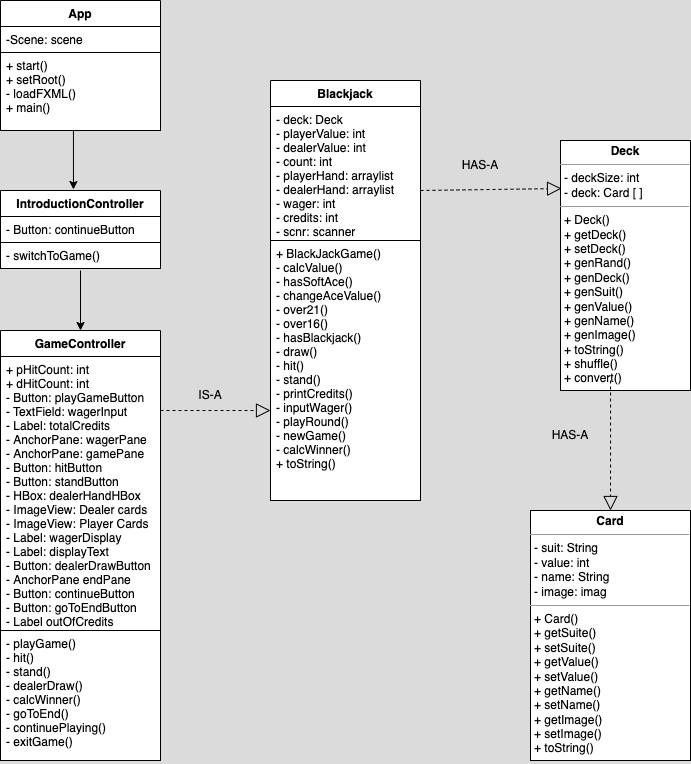

The diagram above was exported from draw.io. Its source (the exported page's mxGraphModel, read from the mxfile embedded in the PNG):
<mxGraphModel dx="255" dy="621" grid="1" gridSize="10" guides="1" tooltips="1" connect="1" arrows="1" fold="1" page="1" pageScale="1" pageWidth="850" pageHeight="1100" background="#DBDBDB" math="0" shadow="0">
  <root>
    <mxCell id="0" />
    <mxCell id="1" parent="0" />
    <mxCell id="KfEt0orCT98sfxQyv8IU-16" value="&lt;p style=&quot;margin:0px;margin-top:4px;text-align:center;&quot;&gt;&lt;b&gt;Deck&lt;/b&gt;&lt;/p&gt;&lt;hr size=&quot;1&quot;&gt;&lt;p style=&quot;margin:0px;margin-left:4px;&quot;&gt;- deckSize: int&lt;/p&gt;&lt;p style=&quot;margin:0px;margin-left:4px;&quot;&gt;- deck: Card [ ]&amp;nbsp;&lt;/p&gt;&lt;hr size=&quot;1&quot;&gt;&lt;p style=&quot;margin:0px;margin-left:4px;&quot;&gt;+ Deck()&lt;/p&gt;&lt;p style=&quot;margin:0px;margin-left:4px;&quot;&gt;+ getDeck()&lt;/p&gt;&lt;p style=&quot;margin:0px;margin-left:4px;&quot;&gt;+ setDeck()&lt;/p&gt;&lt;p style=&quot;margin:0px;margin-left:4px;&quot;&gt;+ genRand()&lt;/p&gt;&lt;p style=&quot;margin:0px;margin-left:4px;&quot;&gt;+ genDeck()&lt;/p&gt;&lt;p style=&quot;margin:0px;margin-left:4px;&quot;&gt;+ genSuit()&lt;/p&gt;&lt;p style=&quot;margin:0px;margin-left:4px;&quot;&gt;+ genValue()&lt;/p&gt;&lt;p style=&quot;margin:0px;margin-left:4px;&quot;&gt;+ genName()&lt;/p&gt;&lt;p style=&quot;margin:0px;margin-left:4px;&quot;&gt;+ genImage()&lt;/p&gt;&lt;p style=&quot;margin:0px;margin-left:4px;&quot;&gt;+ toString()&lt;/p&gt;&lt;p style=&quot;margin:0px;margin-left:4px;&quot;&gt;+ shuffle()&lt;/p&gt;&lt;p style=&quot;margin:0px;margin-left:4px;&quot;&gt;+ convert()&lt;/p&gt;" style="verticalAlign=top;align=left;overflow=fill;fontSize=12;fontFamily=Helvetica;html=1;" parent="1" vertex="1">
      <mxGeometry x="630" y="190" width="130" height="250" as="geometry" />
    </mxCell>
    <mxCell id="KfEt0orCT98sfxQyv8IU-21" value="&lt;p style=&quot;margin:0px;margin-top:4px;text-align:center;&quot;&gt;&lt;b&gt;Card&lt;/b&gt;&lt;/p&gt;&lt;hr size=&quot;1&quot;&gt;&lt;p style=&quot;margin:0px;margin-left:4px;&quot;&gt;- suit: String&lt;/p&gt;&lt;p style=&quot;margin:0px;margin-left:4px;&quot;&gt;- value: int&lt;/p&gt;&lt;p style=&quot;margin:0px;margin-left:4px;&quot;&gt;- name: String&amp;nbsp;&lt;/p&gt;&lt;p style=&quot;margin:0px;margin-left:4px;&quot;&gt;- image: imag&lt;/p&gt;&lt;hr size=&quot;1&quot;&gt;&lt;p style=&quot;margin:0px;margin-left:4px;&quot;&gt;+ Card()&lt;/p&gt;&lt;p style=&quot;margin:0px;margin-left:4px;&quot;&gt;+ getSuite()&lt;/p&gt;&lt;p style=&quot;margin:0px;margin-left:4px;&quot;&gt;+ setSuite()&lt;/p&gt;&lt;p style=&quot;margin:0px;margin-left:4px;&quot;&gt;+ getValue()&lt;/p&gt;&lt;p style=&quot;margin:0px;margin-left:4px;&quot;&gt;+ setValue()&lt;/p&gt;&lt;p style=&quot;margin:0px;margin-left:4px;&quot;&gt;+ getName()&lt;/p&gt;&lt;p style=&quot;margin:0px;margin-left:4px;&quot;&gt;+ setName()&lt;/p&gt;&lt;p style=&quot;margin:0px;margin-left:4px;&quot;&gt;+ getImage()&lt;/p&gt;&lt;p style=&quot;margin:0px;margin-left:4px;&quot;&gt;+ setImage()&lt;/p&gt;&lt;p style=&quot;margin:0px;margin-left:4px;&quot;&gt;+ toString()&lt;/p&gt;" style="verticalAlign=top;align=left;overflow=fill;fontSize=12;fontFamily=Helvetica;html=1;" parent="1" vertex="1">
      <mxGeometry x="600" y="560" width="160" height="250" as="geometry" />
    </mxCell>
    <mxCell id="dnsrydnvtEDVz8YRLp9r-3" value="HAS-A" style="text;html=1;strokeColor=none;fillColor=none;align=center;verticalAlign=middle;whiteSpace=wrap;rounded=0;" parent="1" vertex="1">
      <mxGeometry x="610" y="470" width="60" height="30" as="geometry" />
    </mxCell>
    <mxCell id="dnsrydnvtEDVz8YRLp9r-55" value="Blackjack" style="swimlane;fontStyle=1;align=center;verticalAlign=top;childLayout=stackLayout;horizontal=1;startSize=26;horizontalStack=0;resizeParent=1;resizeParentMax=0;resizeLast=0;collapsible=1;marginBottom=0;fillColor=default;" parent="1" vertex="1">
      <mxGeometry x="340" y="130" width="150" height="420" as="geometry" />
    </mxCell>
    <mxCell id="dnsrydnvtEDVz8YRLp9r-56" value="- deck: Deck&#10;- playerValue: int&#10;- dealerValue: int&#10;- count: int&#10;- playerHand: arraylist&#10;- dealerHand: arraylist&#10;- wager: int&#10;- credits: int&#10;- scnr: scanner&#10;" style="text;strokeColor=default;fillColor=default;align=left;verticalAlign=top;spacingLeft=4;spacingRight=4;overflow=hidden;rotatable=0;points=[[0,0.5],[1,0.5]];portConstraint=eastwest;" parent="dnsrydnvtEDVz8YRLp9r-55" vertex="1">
      <mxGeometry y="26" width="150" height="134" as="geometry" />
    </mxCell>
    <mxCell id="dnsrydnvtEDVz8YRLp9r-58" value="+ BlackJackGame()&#10;- calcValue()&#10;- hasSoftAce()&#10;- changeAceValue()&#10;- over21()&#10;- over16()&#10;- hasBlackjack()&#10;- draw()&#10;- hit()&#10;- stand()&#10;- printCredits()&#10;- inputWager()&#10;- playRound()&#10;- newGame()&#10;- calcWinner()&#10;+ toString()&#10;" style="text;strokeColor=default;fillColor=default;align=left;verticalAlign=top;spacingLeft=4;spacingRight=4;overflow=hidden;rotatable=0;points=[[0,0.5],[1,0.5]];portConstraint=eastwest;" parent="dnsrydnvtEDVz8YRLp9r-55" vertex="1">
      <mxGeometry y="160" width="150" height="260" as="geometry" />
    </mxCell>
    <mxCell id="dnsrydnvtEDVz8YRLp9r-64" value="HAS-A" style="text;html=1;align=center;verticalAlign=middle;whiteSpace=wrap;rounded=0;" parent="1" vertex="1">
      <mxGeometry x="520" y="200" width="60" height="30" as="geometry" />
    </mxCell>
    <mxCell id="6uayYB-yViorNgf1PyJG-4" value="App" style="swimlane;fontStyle=1;align=center;verticalAlign=top;childLayout=stackLayout;horizontal=1;startSize=26;horizontalStack=0;resizeParent=1;resizeParentMax=0;resizeLast=0;collapsible=1;marginBottom=0;fontColor=#000000;fillColor=#FFFFFF;labelBackgroundColor=none;labelBorderColor=none;strokeColor=default;" parent="1" vertex="1">
      <mxGeometry x="70" y="50" width="160" height="130" as="geometry">
        <mxRectangle x="540" y="140" width="60" height="30" as="alternateBounds" />
      </mxGeometry>
    </mxCell>
    <mxCell id="6uayYB-yViorNgf1PyJG-5" value="-Scene: scene " style="text;strokeColor=default;fillColor=default;align=left;verticalAlign=top;spacingLeft=4;spacingRight=4;overflow=hidden;rotatable=0;points=[[0,0.5],[1,0.5]];portConstraint=eastwest;fontColor=#000000;" parent="6uayYB-yViorNgf1PyJG-4" vertex="1">
      <mxGeometry y="26" width="160" height="26" as="geometry" />
    </mxCell>
    <mxCell id="6uayYB-yViorNgf1PyJG-7" value="+ start()&#10;+ setRoot()&#10;- loadFXML()&#10;+ main()" style="text;strokeColor=default;fillColor=#FFFFFF;align=left;verticalAlign=top;spacingLeft=4;spacingRight=4;overflow=hidden;rotatable=0;points=[[0,0.5],[1,0.5]];portConstraint=eastwest;fontColor=#000000;" parent="6uayYB-yViorNgf1PyJG-4" vertex="1">
      <mxGeometry y="52" width="160" height="78" as="geometry" />
    </mxCell>
    <mxCell id="gFZXMF0HCxIz1SZ2jKiU-13" value="GameController" style="swimlane;fontStyle=1;align=center;verticalAlign=top;childLayout=stackLayout;horizontal=1;startSize=26;horizontalStack=0;resizeParent=1;resizeParentMax=0;resizeLast=0;collapsible=1;marginBottom=0;" vertex="1" parent="1">
      <mxGeometry x="70" y="380" width="160" height="430" as="geometry" />
    </mxCell>
    <mxCell id="gFZXMF0HCxIz1SZ2jKiU-14" value="+ pHitCount: int&#10;+ dHitCount: int&#10;- Button: playGameButton&#10;- TextField: wagerInput&#10;- Label: totalCredits&#10;- AnchorPane: wagerPane&#10;- AnchorPane: gamePane&#10;- Button: hitButton&#10;- Button: standButton&#10;- HBox: dealerHandHBox&#10;- ImageView: Dealer cards&#10;- ImageView: Player Cards&#10;- Label: wagerDisplay&#10;- Label: displayText&#10;- Button: dealerDrawButton&#10;- AnchorPane endPane&#10;- Button: continueButton&#10;- Button: goToEndButton&#10;- Label outOfCredits" style="text;strokeColor=default;fillColor=default;align=left;verticalAlign=top;spacingLeft=4;spacingRight=4;overflow=hidden;rotatable=0;points=[[0,0.5],[1,0.5]];portConstraint=eastwest;" vertex="1" parent="gFZXMF0HCxIz1SZ2jKiU-13">
      <mxGeometry y="26" width="160" height="274" as="geometry" />
    </mxCell>
    <mxCell id="gFZXMF0HCxIz1SZ2jKiU-16" value="- playGame()&#10;- hit()&#10;- stand()&#10;- dealerDraw()&#10;- calcWinner()&#10;- goToEnd()&#10;- continuePlaying()&#10;- exitGame()" style="text;strokeColor=default;fillColor=default;align=left;verticalAlign=top;spacingLeft=4;spacingRight=4;overflow=hidden;rotatable=0;points=[[0,0.5],[1,0.5]];portConstraint=eastwest;" vertex="1" parent="gFZXMF0HCxIz1SZ2jKiU-13">
      <mxGeometry y="300" width="160" height="130" as="geometry" />
    </mxCell>
    <mxCell id="gFZXMF0HCxIz1SZ2jKiU-18" value="IntroductionController" style="swimlane;fontStyle=1;align=center;verticalAlign=top;childLayout=stackLayout;horizontal=1;startSize=26;horizontalStack=0;resizeParent=1;resizeParentMax=0;resizeLast=0;collapsible=1;marginBottom=0;strokeColor=default;fillColor=default;" vertex="1" parent="1">
      <mxGeometry x="70" y="240" width="160" height="78" as="geometry" />
    </mxCell>
    <mxCell id="gFZXMF0HCxIz1SZ2jKiU-19" value="- Button: continueButton" style="text;strokeColor=default;fillColor=default;align=left;verticalAlign=top;spacingLeft=4;spacingRight=4;overflow=hidden;rotatable=0;points=[[0,0.5],[1,0.5]];portConstraint=eastwest;" vertex="1" parent="gFZXMF0HCxIz1SZ2jKiU-18">
      <mxGeometry y="26" width="160" height="26" as="geometry" />
    </mxCell>
    <mxCell id="gFZXMF0HCxIz1SZ2jKiU-21" value="- switchToGame()" style="text;strokeColor=default;fillColor=default;align=left;verticalAlign=top;spacingLeft=4;spacingRight=4;overflow=hidden;rotatable=0;points=[[0,0.5],[1,0.5]];portConstraint=eastwest;" vertex="1" parent="gFZXMF0HCxIz1SZ2jKiU-18">
      <mxGeometry y="52" width="160" height="26" as="geometry" />
    </mxCell>
    <mxCell id="gFZXMF0HCxIz1SZ2jKiU-22" value="" style="endArrow=block;dashed=1;endFill=0;endSize=12;html=1;rounded=0;entryX=0.008;entryY=0.192;entryDx=0;entryDy=0;entryPerimeter=0;" edge="1" parent="1" target="KfEt0orCT98sfxQyv8IU-16">
      <mxGeometry width="160" relative="1" as="geometry">
        <mxPoint x="490" y="240" as="sourcePoint" />
        <mxPoint x="560" y="370" as="targetPoint" />
      </mxGeometry>
    </mxCell>
    <mxCell id="gFZXMF0HCxIz1SZ2jKiU-23" value="" style="endArrow=block;dashed=1;endFill=0;endSize=12;html=1;rounded=0;entryX=0.5;entryY=0;entryDx=0;entryDy=0;exitX=0.385;exitY=0.96;exitDx=0;exitDy=0;exitPerimeter=0;" edge="1" parent="1" source="KfEt0orCT98sfxQyv8IU-16" target="KfEt0orCT98sfxQyv8IU-21">
      <mxGeometry width="160" relative="1" as="geometry">
        <mxPoint x="520" y="520" as="sourcePoint" />
        <mxPoint x="680" y="520" as="targetPoint" />
      </mxGeometry>
    </mxCell>
    <mxCell id="gFZXMF0HCxIz1SZ2jKiU-25" value="" style="endArrow=classic;html=1;rounded=0;exitX=0.456;exitY=1;exitDx=0;exitDy=0;exitPerimeter=0;entryX=0.456;entryY=-0.013;entryDx=0;entryDy=0;entryPerimeter=0;" edge="1" parent="1" source="6uayYB-yViorNgf1PyJG-7" target="gFZXMF0HCxIz1SZ2jKiU-18">
      <mxGeometry width="50" height="50" relative="1" as="geometry">
        <mxPoint x="160" y="190" as="sourcePoint" />
        <mxPoint x="210" y="140" as="targetPoint" />
      </mxGeometry>
    </mxCell>
    <mxCell id="gFZXMF0HCxIz1SZ2jKiU-26" value="" style="endArrow=classic;html=1;rounded=0;entryX=0.5;entryY=0;entryDx=0;entryDy=0;" edge="1" parent="1" target="gFZXMF0HCxIz1SZ2jKiU-13">
      <mxGeometry width="50" height="50" relative="1" as="geometry">
        <mxPoint x="150" y="320" as="sourcePoint" />
        <mxPoint x="480" y="350" as="targetPoint" />
      </mxGeometry>
    </mxCell>
    <mxCell id="gFZXMF0HCxIz1SZ2jKiU-27" value="" style="endArrow=block;dashed=1;endFill=0;endSize=12;html=1;rounded=0;" edge="1" parent="1">
      <mxGeometry width="160" relative="1" as="geometry">
        <mxPoint x="230" y="460" as="sourcePoint" />
        <mxPoint x="340" y="460" as="targetPoint" />
      </mxGeometry>
    </mxCell>
    <mxCell id="gFZXMF0HCxIz1SZ2jKiU-28" value="IS-A" style="text;html=1;strokeColor=none;fillColor=none;align=center;verticalAlign=middle;whiteSpace=wrap;rounded=0;" vertex="1" parent="1">
      <mxGeometry x="250" y="430" width="60" height="30" as="geometry" />
    </mxCell>
  </root>
</mxGraphModel>